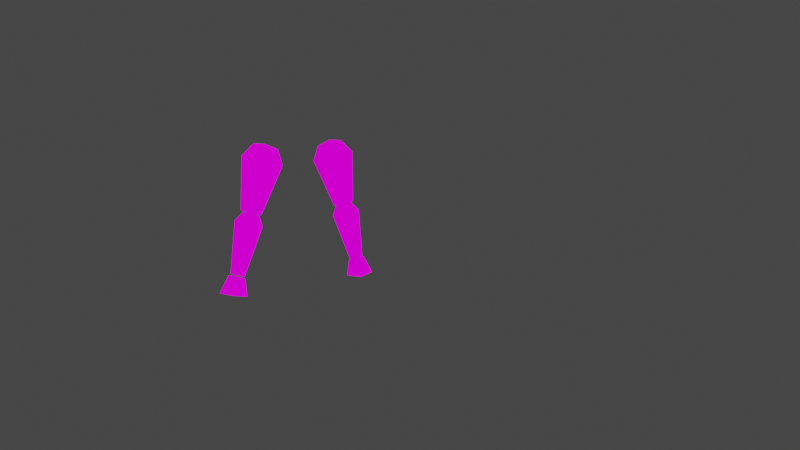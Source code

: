 # Source: MC.blend  (saved by Blender 3.2.14; exported with 4.5.12 LTS)
import bpy
from mathutils import Matrix  # noqa: F401  (used for matrix-valued properties, if any)

bpy.ops.wm.read_factory_settings(use_empty=True)
scene = bpy.context.scene
scene.name = 'Scene'

# ---- collections
col_collection = bpy.data.collections.new('Collection'); scene.collection.children.link(col_collection)

# ---- images (referenced by path relative to the original .blend; pixels are not part of the script)
import os
ASSET_DIR = os.environ.get("B2B_ASSET_DIR", "")  # directory of the original .blend (textures are referenced by path, not embedded)
HERE = os.path.dirname(os.path.abspath(__file__))  # packed textures are extracted next to this script under _unpacked/

def load_image(name, relpath, width, height, colorspace="sRGB"):
    """Load a texture the original file referenced (path relative to the .blend, or extracted next to this script)."""
    p = next((c for c in (os.path.join(HERE, relpath), os.path.join(ASSET_DIR, relpath)) if relpath and os.path.exists(c)), "")
    if p:
        img = bpy.data.images.load(p, check_existing=True)
        img.name = name
    else:  # same state as the original file: an image datablock whose file is absent (Cycles renders it pink)
        img = bpy.data.images.new(name, width, height)
        img.source = "FILE"
        img.filepath = "//" + (relpath or name)
    img.colorspace_settings.name = colorspace
    return img
img_mcspirtesheet_png = load_image('mcspirtesheet.png', 'mcspirtesheet.png', 1024, 1024, 'sRGB')
img_mcspirtesheet_png_001 = load_image('mcspirtesheet.png.001', 'mcspirtesheet.png', 1024, 1024, 'sRGB')
img_mcspirtesheet_png_002 = load_image('mcspirtesheet.png.002', 'mcspirtesheet.png', 1024, 1024, 'sRGB')

# ---- materials (node trees are filled in below, after node groups)
mat_body = bpy.data.materials.new('body')
mat_body.alpha_threshold = 0.0
mat_body.use_transparent_shadow = False
mat_body.line_color = (0.0, 0.0, 0.0, 1.0)
mat_material = bpy.data.materials.new('Material')
mat_material.use_transparent_shadow = False
mat_material_002 = bpy.data.materials.new('Material.002')
mat_material_002.use_transparent_shadow = False
mat_material_003 = bpy.data.materials.new('Material.003')
mat_material_003.use_transparent_shadow = False

# ---- material node trees
mat_body.use_nodes = True; mat_body.node_tree.nodes.clear()
_N = mat_body.node_tree.nodes; _L = mat_body.node_tree.links
n0 = _N.new('ShaderNodeOutputMaterial'); n0.name = 'Material Output'; n0.location = (300, 300)
n1 = _N.new('ShaderNodeEmission'); n1.name = 'Emission'; n1.location = (10, 300)
n2 = _N.new('ShaderNodeTexImage'); n2.name = 'Image Texture'; n2.location = (-280, 280)
n2.image = img_mcspirtesheet_png
_L.new(n1.outputs[0], n0.inputs[0])
_L.new(n2.outputs[0], n1.inputs[0])
n0.is_active_output = True
mat_material.use_nodes = True; mat_material.node_tree.nodes.clear()
_N = mat_material.node_tree.nodes; _L = mat_material.node_tree.links
n0 = _N.new('ShaderNodeOutputMaterial'); n0.name = 'Material Output'; n0.location = (300, 300)
n1 = _N.new('ShaderNodeEmission'); n1.name = 'Emission'; n1.location = (10, 300)
n2 = _N.new('ShaderNodeTexImage'); n2.name = 'Image Texture'; n2.location = (-280, 280)
n2.image = img_mcspirtesheet_png
_L.new(n1.outputs[0], n0.inputs[0])
_L.new(n2.outputs[0], n1.inputs[0])
n0.is_active_output = True
mat_material_002.use_nodes = True; mat_material_002.node_tree.nodes.clear()
_N = mat_material_002.node_tree.nodes; _L = mat_material_002.node_tree.links
n0 = _N.new('ShaderNodeOutputMaterial'); n0.name = 'Material Output'; n0.location = (300, 300)
n1 = _N.new('ShaderNodeEmission'); n1.name = 'Emission'; n1.location = (10, 300)
n2 = _N.new('ShaderNodeTexImage'); n2.name = 'Image Texture'; n2.location = (-280, 280)
n2.image = img_mcspirtesheet_png_001
_L.new(n1.outputs[0], n0.inputs[0])
_L.new(n2.outputs[0], n1.inputs[0])
n0.is_active_output = True
mat_material_003.use_nodes = True; mat_material_003.node_tree.nodes.clear()
_N = mat_material_003.node_tree.nodes; _L = mat_material_003.node_tree.links
n0 = _N.new('ShaderNodeOutputMaterial'); n0.name = 'Material Output'; n0.location = (300, 300)
n1 = _N.new('ShaderNodeEmission'); n1.name = 'Emission'; n1.location = (10, 300)
n2 = _N.new('ShaderNodeTexImage'); n2.name = 'Image Texture'; n2.location = (-280, 280)
n2.image = img_mcspirtesheet_png_002
_L.new(n1.outputs[0], n0.inputs[0])
_L.new(n2.outputs[0], n1.inputs[0])
n0.is_active_output = True

# ---- world
world_world = bpy.data.worlds.new('World'); scene.world = world_world
world_world.use_nodes = True; world_world.node_tree.nodes.clear()
_N = world_world.node_tree.nodes; _L = world_world.node_tree.links
n0 = _N.new('ShaderNodeOutputWorld'); n0.name = 'World Output'; n0.location = (300, 300)
n1 = _N.new('ShaderNodeBackground'); n1.name = 'Background'; n1.location = (10, 300)
n1.inputs[0].default_value = (0.05088, 0.05088, 0.05088, 1.0)
_L.new(n1.outputs[0], n0.inputs[0])
n0.is_active_output = True
world_world.color = (0.05088, 0.05088, 0.05088)
world_world.use_sun_shadow = False
world_world.sun_shadow_jitter_overblur = 0.0

# ---- cameras
cam_camera = bpy.data.cameras.new('Camera')

# ---- meshes
me_cube = bpy.data.meshes.new('Cube')
me_cube.from_pydata([(1.445, -3.525, 1.241), (0.9117, -3.558, 2.853), (1.445, -3.153, 1.241), (0.9117, -3.12, 2.853), (1.795, -3.525, 1.366), (1.324, -3.558, 3.001), (1.795, -3.153, 1.366), (1.324, -3.12, 3.001), (0.8928, -3.711, 2.45), (0.8928, -2.966, 2.45), (1.595, -2.966, 2.702), (1.595, -3.711, 2.702), (1.482, -3.486, 1.227), (1.482, -3.192, 1.227), (1.761, -3.486, 1.321), (1.761, -3.192, 1.321), (-1.365, -3.525, 1.241), (-0.8317, -3.558, 2.853), (-1.365, -3.153, 1.241), (-0.8317, -3.12, 2.853), (-1.715, -3.525, 1.366), (-1.244, -3.558, 3.001), (-1.715, -3.153, 1.366), (-1.244, -3.12, 3.001), (-0.8128, -3.711, 2.45), (-0.8128, -2.966, 2.45), (-1.515, -2.966, 2.702), (-1.515, -3.711, 2.702), (-1.402, -3.486, 1.227), (-1.402, -3.192, 1.227), (-1.681, -3.486, 1.321), (-1.681, -3.192, 1.321), (1.959, -3.463, -0.2564), (1.482, -3.486, 1.227), (1.959, -3.214, -0.2564), (1.482, -3.192, 1.227), (2.195, -3.463, -0.1771), (1.761, -3.486, 1.321), (2.195, -3.214, -0.1771), (1.761, -3.192, 1.321), (1.464, -3.589, 0.9572), (1.464, -3.088, 0.9572), (1.938, -3.088, 1.116), (1.938, -3.589, 1.116), (1.954, -3.486, -0.3018), (1.954, -3.192, -0.3018), (2.233, -3.486, -0.2084), (2.233, -3.192, -0.2084), (1.982, -3.589, -0.7361), (1.982, -3.088, -0.7361), (2.441, -3.088, -0.6479), (2.441, -3.589, -0.6479), (-1.879, -3.463, -0.2564), (-1.402, -3.486, 1.227), (-1.879, -3.214, -0.2564), (-1.402, -3.192, 1.227), (-2.115, -3.463, -0.1771), (-1.681, -3.486, 1.321), (-2.115, -3.214, -0.1771), (-1.681, -3.192, 1.321), (-1.384, -3.589, 0.9572), (-1.384, -3.088, 0.9572), (-1.858, -3.088, 1.116), (-1.858, -3.589, 1.116), (-1.874, -3.486, -0.3018), (-1.874, -3.192, -0.3018), (-2.153, -3.486, -0.2084), (-2.153, -3.192, -0.2084), (-1.902, -3.589, -0.7361), (-1.902, -3.088, -0.7361), (-2.361, -3.088, -0.6479), (-2.361, -3.589, -0.6479)], [], [(8, 1, 3, 9), (9, 3, 7, 10), (10, 7, 5, 11), (11, 5, 1, 8), (2, 6, 4, 0), (7, 3, 1, 5), (4, 11, 8, 0), (6, 10, 11, 4), (2, 9, 10, 6), (0, 8, 9, 2), (15, 13, 12, 14), (24, 25, 19, 17), (25, 26, 23, 19), (26, 27, 21, 23), (27, 24, 17, 21), (18, 16, 20, 22), (23, 21, 17, 19), (20, 16, 24, 27), (22, 20, 27, 26), (18, 22, 26, 25), (16, 18, 25, 24), (31, 30, 28, 29), (40, 33, 35, 41), (41, 35, 39, 42), (42, 39, 37, 43), (43, 37, 33, 40), (34, 38, 36, 32), (36, 43, 40, 32), (38, 42, 43, 36), (34, 41, 42, 38), (32, 40, 41, 34), (48, 44, 45, 49), (49, 45, 47, 50), (50, 47, 46, 51), (51, 46, 44, 48), (47, 45, 44, 46), (60, 61, 55, 53), (61, 62, 59, 55), (62, 63, 57, 59), (63, 60, 53, 57), (54, 52, 56, 58), (56, 52, 60, 63), (58, 56, 63, 62), (54, 58, 62, 61), (52, 54, 61, 60), (68, 69, 65, 64), (69, 70, 67, 65), (70, 71, 66, 67), (71, 68, 64, 66), (67, 66, 64, 65)])
_uv = me_cube.uv_layers.new(name='UVMap')
_uv.uv.foreach_set('vector', [0.5, 0.0, 0.625, 0.0, 0.625, 0.25, 0.5, 0.25, 0.02917, 0.713, 0.1542, 0.713, 0.1542, 0.963, 0.02917, 0.963, 0.02083, 0.6926, 0.1458, 0.6926, 0.1458, 0.9426, 0.02083, 0.9426, 0.02292, 0.7019, 0.1479, 0.7019, 0.1479, 0.9519, 0.02292, 0.9519, 0.125, 0.5, 0.375, 0.5, 0.375, 0.75, 0.125, 0.75, 0.025, 0.7074, 0.1396, 0.7111, 0.1396, 0.9611, 0.025, 0.9574, 0.1883, 0.7209, 0.1729, 0.7093, 0.1729, 0.9593, 0.1883, 0.9709, 0.1927, 0.7222, 0.1563, 0.7222, 0.1563, 0.9722, 0.1927, 0.9722, 0.1921, 0.6972, 0.1583, 0.7019, 0.1583, 0.9519, 0.1921, 0.9472, 0.1965, 0.6766, 0.1417, 0.6883, 0.1417, 0.9383, 0.1965, 0.9266, 0.03333, 0.7259, 0.1104, 0.7148, 0.1104, 0.9648, 0.03333, 0.9759, 0.5, 0.0, 0.5, 0.25, 0.625, 0.25, 0.625, 0.0, 0.02917, 0.713, 0.02917, 0.963, 0.1542, 0.963, 0.1542, 0.713, 0.02083, 0.6926, 0.02083, 0.9426, 0.1458, 0.9426, 0.1458, 0.6926, 0.02292, 0.7019, 0.02292, 0.9519, 0.1479, 0.9519, 0.1479, 0.7019, 0.125, 0.5, 0.125, 0.75, 0.375, 0.75, 0.375, 0.5, 0.025, 0.7074, 0.025, 0.9574, 0.1396, 0.9611, 0.1396, 0.7111, 0.1883, 0.7209, 0.1883, 0.9709, 0.1729, 0.9593, 0.1729, 0.7093, 0.1927, 0.7222, 0.1927, 0.9722, 0.1563, 0.9722, 0.1563, 0.7222, 0.1921, 0.6972, 0.1921, 0.9472, 0.1583, 0.9519, 0.1583, 0.7019, 0.1965, 0.6766, 0.1965, 0.9266, 0.1417, 0.9383, 0.1417, 0.6883, 0.03333, 0.7259, 0.03333, 0.9759, 0.1104, 0.9648, 0.1104, 0.7148, 0.1955, 0.7303, 0.3205, 0.7303, 0.3205, 0.9803, 0.1955, 0.9803, 0.192, 0.704, 0.317, 0.704, 0.317, 0.954, 0.192, 0.954, 0.2111, 0.7097, 0.3361, 0.7097, 0.3361, 0.9597, 0.2111, 0.9597, 0.2241, 0.7274, 0.3491, 0.7274, 0.3491, 0.9774, 0.2241, 0.9774, 0.125, 0.5, 0.375, 0.5, 0.375, 0.75, 0.125, 0.75, 0.2898, 0.7027, 0.2453, 0.7056, 0.2453, 0.9556, 0.2898, 0.9527, 0.3267, 0.7119, 0.2119, 0.7163, 0.2119, 0.9663, 0.3242, 0.9178, 0.2557, 0.7019, 0.1988, 0.7004, 0.1988, 0.9504, 0.2557, 0.9519, 0.2162, 0.707, 0.3412, 0.707, 0.3412, 0.957, 0.2162, 0.957, 0.2178, 0.7023, 0.3428, 0.7023, 0.3428, 0.9523, 0.2178, 0.9523, 0.2191, 0.6933, 0.3441, 0.6933, 0.3441, 0.9433, 0.2191, 0.9433, 0.2244, 0.7263, 0.3494, 0.7263, 0.3494, 0.9763, 0.2244, 0.9763, 0.2165, 0.708, 0.3415, 0.708, 0.3415, 0.958, 0.2165, 0.958, 0.2549, 0.703, 0.3277, 0.703, 0.3277, 0.953, 0.2549, 0.953, 0.1955, 0.7303, 0.1955, 0.9803, 0.3205, 0.9803, 0.3205, 0.7303, 0.192, 0.704, 0.192, 0.954, 0.317, 0.954, 0.317, 0.704, 0.2111, 0.7097, 0.2111, 0.9597, 0.3361, 0.9597, 0.3361, 0.7097, 0.2241, 0.7274, 0.2241, 0.9774, 0.3491, 0.9774, 0.3491, 0.7274, 0.125, 0.5, 0.125, 0.75, 0.375, 0.75, 0.375, 0.5, 0.2898, 0.7027, 0.2898, 0.9527, 0.2453, 0.9556, 0.2453, 0.7056, 0.3267, 0.7119, 0.3242, 0.9178, 0.2119, 0.9663, 0.2119, 0.7163, 0.2557, 0.7019, 0.2557, 0.9519, 0.1988, 0.9504, 0.1988, 0.7004, 0.2162, 0.707, 0.2162, 0.957, 0.3412, 0.957, 0.3412, 0.707, 0.2178, 0.7023, 0.2178, 0.9523, 0.3428, 0.9523, 0.3428, 0.7023, 0.2191, 0.6933, 0.2191, 0.9433, 0.3441, 0.9433, 0.3441, 0.6933, 0.2244, 0.7263, 0.2244, 0.9763, 0.3494, 0.9763, 0.3494, 0.7263, 0.2165, 0.708, 0.2165, 0.958, 0.3415, 0.958, 0.3415, 0.708, 0.2549, 0.703, 0.2549, 0.953, 0.3277, 0.953, 0.3277, 0.703])
me_cube.materials.append(mat_body)
me_cube.materials.append(mat_material)
me_cube.materials.append(mat_material_002)
me_cube.materials.append(mat_material_003)
me_cube.use_remesh_preserve_volume = False
me_cube.use_remesh_preserve_attributes = False
me_cube.use_mirror_vertex_groups = False
me_cube.update()
arm_armature = bpy.data.armatures.new('Armature')  # bones are not reproduced

# ---- objects
ob_cube = bpy.data.objects.new('Cube', me_cube)
ob_armature = bpy.data.objects.new('Armature', arm_armature)
ob_camera = bpy.data.objects.new('Camera', cam_camera)

# ---- transforms, parenting, visibility, modifiers, constraints
ob_cube.parent = ob_armature
ob_cube.matrix_parent_inverse = Matrix(((0.5174, -0.0, 0.0, 1.927e-09), (-0.0, 0.5174, -0.0, -1.233e-07), (0.0, -0.0, 0.5174, 6.167e-08), (-0.0, 0.0, -0.0, 1.0)))
ob_cube.location = (3.725e-09, 2.384e-07, 1.421e-14)
ob_cube.scale = (1.0, 1.0, 1.0)
ob_cube.lock_rotations_4d = False
ob_cube.empty_display_type = 'ARROWS'
ob_cube.show_in_front = True
ob_cube.lineart.crease_threshold = 0.0
_vg = ob_cube.vertex_groups.new(name='Torso')
_vg = ob_cube.vertex_groups.new(name='Head')
_vg = ob_cube.vertex_groups.new(name='upperarm.l')
_vg.add([16, 17, 18, 19, 20, 21, 22, 23, 24, 25, 26, 27], 1.0, 'REPLACE')
_vg = ob_cube.vertex_groups.new(name='lowerarm.l')
_vg.add([28, 29, 30, 31, 52, 53, 54, 55, 56, 57, 58, 59, 60, 61, 62, 63, 64, 65, 66, 67, 68, 69, 70, 71], 1.0, 'REPLACE')
_vg = ob_cube.vertex_groups.new(name='upperleg.l')
_vg = ob_cube.vertex_groups.new(name='lowerleg.l')
_vg = ob_cube.vertex_groups.new(name='upperleg.r')
_vg = ob_cube.vertex_groups.new(name='lowerleg.r')
_vg = ob_cube.vertex_groups.new(name='upperarm.r')
_vg.add([0, 1, 2, 3, 4, 5, 6, 7, 8, 9, 10, 11], 1.0, 'REPLACE')
_vg = ob_cube.vertex_groups.new(name='lowerarm.r')
_vg.add([12, 13, 14, 15, 32, 33, 34, 35, 36, 37, 38, 39, 40, 41, 42, 43, 44, 45, 46, 47, 48, 49, 50, 51], 1.0, 'REPLACE')
_m = ob_cube.modifiers.new('Armature', 'ARMATURE')
_m.object = ob_armature
ob_armature.location = (-3.725e-09, 2.384e-07, -1.192e-07)
ob_armature.scale = (1.933, 1.933, 1.933)
ob_armature.display_type = 'SOLID'
ob_armature.show_in_front = True
ob_armature.lineart.crease_threshold = 0.0
ob_camera.location = (18.91, 18.24, 4.459)
ob_camera.rotation_euler = (1.445, -1.074e-07, 2.332)
ob_camera.lineart.crease_threshold = 0.0

# ---- collection membership
col_collection.objects.link(ob_cube)
col_collection.objects.link(ob_armature)
col_collection.objects.link(ob_camera)

# ---- scene / render settings (as saved in the file)
scene.camera = ob_camera
scene.frame_start = 0; scene.frame_end = 0; scene.frame_set(0)
scene.render.engine = 'BLENDER_EEVEE_NEXT'
scene.render.fps = 20
scene.render.fps_base = 1.001
scene.render.use_freestyle = True
scene.render.use_motion_blur = True
scene.render.use_simplify = True
scene.cycles.use_denoising = False
scene.cycles.samples = 128
scene.cycles.sampling_pattern = 'TABULATED_SOBOL'
scene.cycles.use_adaptive_sampling = False
scene.cycles.use_light_tree = False
scene.eevee.use_gtao = True
scene.eevee.use_raytracing = True
scene.view_settings.view_transform = 'Filmic'
bpy.context.view_layer.update()
